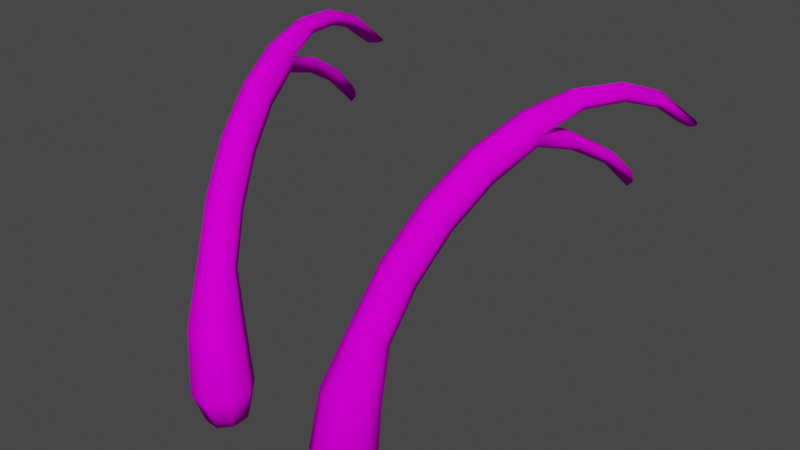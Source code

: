 # Source: abyssalAspect.blend  (saved by Blender 2.92.15; exported with 4.5.12 LTS)
import bpy
from mathutils import Matrix  # noqa: F401  (used for matrix-valued properties, if any)

bpy.ops.wm.read_factory_settings(use_empty=True)
scene = bpy.context.scene
scene.name = 'Scene'

# ---- collections
col_collection = bpy.data.collections.new('Collection'); scene.collection.children.link(col_collection)

# ---- images (referenced by path relative to the original .blend; pixels are not part of the script)
import os
ASSET_DIR = os.environ.get("B2B_ASSET_DIR", "")  # directory of the original .blend (textures are referenced by path, not embedded)
HERE = os.path.dirname(os.path.abspath(__file__))  # packed textures are extracted next to this script under _unpacked/

def load_image(name, relpath, width, height, colorspace="sRGB"):
    """Load a texture the original file referenced (path relative to the .blend, or extracted next to this script)."""
    p = next((c for c in (os.path.join(HERE, relpath), os.path.join(ASSET_DIR, relpath)) if relpath and os.path.exists(c)), "")
    if p:
        img = bpy.data.images.load(p, check_existing=True)
        img.name = name
    else:  # same state as the original file: an image datablock whose file is absent (Cycles renders it pink)
        img = bpy.data.images.new(name, width, height)
        img.source = "FILE"
        img.filepath = "//" + (relpath or name)
    img.colorspace_settings.name = colorspace
    return img
img_teximpdiffuse_png = load_image('texImpDiffuse.png', 'texImpDiffuse.png', 1024, 1024, 'sRGB')

# ---- materials (node trees are filled in below, after node groups)
mat_material = bpy.data.materials.new('Material')
mat_material.alpha_threshold = 0.0
mat_material.use_transparent_shadow = False
mat_material.line_color = (0.0, 0.0, 0.0, 1.0)

# ---- material node trees
mat_material.use_nodes = True; mat_material.node_tree.nodes.clear()
_N = mat_material.node_tree.nodes; _L = mat_material.node_tree.links
n0 = _N.new('ShaderNodeOutputMaterial'); n0.name = 'Material Output'; n0.location = (300, 300)
n1 = _N.new('ShaderNodeBsdfPrincipled'); n1.name = 'Principled BSDF'; n1.location = (10, 300)
n1.distribution = 'GGX'
n1.subsurface_method = 'BURLEY'
n1.inputs[2].default_value = 1.0
n1.inputs[3].default_value = 1.45
n1.inputs[13].default_value = 0.0
n1.inputs[27].default_value = (0.0, 0.0, 0.0, 1.0)
n1.inputs[28].default_value = 1.0
n2 = _N.new('ShaderNodeTexImage'); n2.name = 'Image Texture'; n2.location = (-320, 220)
n2.image = img_teximpdiffuse_png
_L.new(n1.outputs[0], n0.inputs[0])
_L.new(n2.outputs[0], n1.inputs[0])
n0.is_active_output = True

# ---- world
world_world = bpy.data.worlds.new('World'); scene.world = world_world
world_world.use_nodes = True; world_world.node_tree.nodes.clear()
_N = world_world.node_tree.nodes; _L = world_world.node_tree.links
n0 = _N.new('ShaderNodeOutputWorld'); n0.name = 'World Output'; n0.location = (300, 300)
n1 = _N.new('ShaderNodeBackground'); n1.name = 'Background'; n1.location = (10, 300)
n1.inputs[0].default_value = (0.05088, 0.05088, 0.05088, 1.0)
_L.new(n1.outputs[0], n0.inputs[0])
n0.is_active_output = True
world_world.color = (0.05088, 0.05088, 0.05088)
world_world.use_sun_shadow = False
world_world.sun_shadow_jitter_overblur = 0.0

# ---- meshes
me_cylinder_001 = bpy.data.meshes.new('Cylinder.001')
me_cylinder_001.from_pydata([(-1.662, 0.7643, -0.5787), (-1.758, 0.7697, 0.4688), (-1.208, 0.7039, -0.5417), (-1.359, 0.7187, 0.5423), (-0.9291, 0.3394, -0.5264), (-1.121, 0.4007, 0.6538), (-0.9884, -0.1157, -0.5417), (-1.184, 0.002109, 0.738), (-1.351, -0.3948, -0.5787), (-1.512, -0.2437, 0.7456), (-1.805, -0.3345, -0.6157), (-1.911, -0.1926, 0.6722), (-2.084, 0.03004, -0.631), (-2.149, 0.1253, 0.5607), (-2.024, 0.4852, -0.6157), (-2.085, 0.524, 0.4764), (-1.616, 0.8415, 1.629), (-1.883, 0.8696, 1.553), (-1.464, 0.6414, 1.768), (-1.517, 0.3865, 1.889), (-1.744, 0.2262, 1.92), (-2.011, 0.2542, 1.844), (-2.163, 0.4543, 1.705), (-2.11, 0.7092, 1.584), (-1.834, 1.279, 2.6), (-2.083, 1.295, 2.505), (-1.702, 1.115, 2.786), (-1.765, 0.8981, 2.955), (-1.984, 0.7564, 3.007), (-2.233, 0.7725, 2.912), (-2.365, 0.9369, 2.726), (-2.303, 1.153, 2.557), (-2.084, 1.881, 3.426), (-2.314, 1.883, 3.318), (-1.972, 1.758, 3.645), (-2.043, 1.586, 3.848), (-2.257, 1.465, 3.915), (-2.487, 1.467, 3.808), (-2.599, 1.59, 3.588), (-2.527, 1.762, 3.385), (-2.354, 2.619, 4.066), (-2.565, 2.605, 3.952), (-2.261, 2.541, 4.305), (-2.341, 2.416, 4.527), (-2.547, 2.318, 4.604), (-2.759, 2.304, 4.489), (-2.852, 2.382, 4.251), (-2.772, 2.507, 4.028), (-2.631, 3.459, 4.49), (-2.825, 3.43, 4.374), (-2.644, 3.348, 4.961), (-2.843, 3.272, 5.041), (-3.036, 3.242, 4.926), (-3.024, 3.354, 4.454), (-2.938, 4.337, 5.131), (-3.128, 4.282, 5.209), (-3.305, 4.238, 5.098), (-2.866, 4.389, 4.191), (-3.043, 4.345, 4.079), (-3.234, 4.29, 4.157), (-3.21, 5.335, 5.029), (-3.391, 5.3, 5.1), (-3.552, 5.243, 4.998), (-3.091, 5.259, 3.68), (-3.23, 5.208, 3.592), (-3.389, 5.179, 3.653), (-3.447, 6.296, 4.663), (-3.619, 6.277, 4.724), (-3.764, 6.211, 4.634), (-3.24, 5.908, 3.082), (-3.355, 5.897, 2.936), (-3.483, 5.842, 3.06), (-3.673, 7.334, 3.9), (-3.842, 7.395, 3.883), (-3.96, 7.257, 3.875), (-3.111, 3.276, 4.682), (-2.556, 3.425, 4.733), (-2.942, 4.344, 4.901), (-2.89, 4.353, 5.018), (-3.335, 4.234, 4.978), (-3.267, 4.256, 4.871), (-2.84, 4.392, 4.295), (-2.905, 4.37, 4.417), (-3.23, 4.283, 4.387), (-3.275, 4.276, 4.255), (-3.204, 5.304, 4.818), (-3.16, 5.332, 4.926), (-3.575, 5.221, 4.888), (-3.506, 5.223, 4.791), (-3.071, 5.273, 3.766), (-3.126, 5.267, 3.871), (-3.395, 5.195, 3.847), (-3.427, 5.177, 3.734), (-3.434, 6.233, 4.479), (-3.398, 6.275, 4.573), (-3.782, 6.172, 4.538), (-3.714, 6.158, 4.454), (-3.273, 5.857, 3.319), (-3.228, 5.893, 3.198), (-3.506, 5.819, 3.173), (-3.47, 5.805, 3.301), (-3.608, 7.22, 3.905), (-3.622, 7.087, 3.9), (-3.88, 7.018, 3.877), (-3.959, 7.126, 3.874), (-1.578, 0.636, -1.119), (-1.252, 0.5938, -1.109), (-1.05, 0.3354, -1.138), (-1.089, 0.0121, -1.188), (-1.348, -0.1867, -1.231), (-1.674, -0.1446, -1.241), (-1.877, 0.1138, -1.213), (-1.837, 0.4371, -1.162), (1.662, 0.7643, -0.5787), (1.758, 0.7697, 0.4688), (1.208, 0.7039, -0.5417), (1.359, 0.7187, 0.5423), (0.9291, 0.3394, -0.5264), (1.121, 0.4007, 0.6538), (0.9884, -0.1157, -0.5417), (1.184, 0.002109, 0.738), (1.351, -0.3948, -0.5787), (1.512, -0.2437, 0.7456), (1.805, -0.3345, -0.6157), (1.911, -0.1926, 0.6722), (2.084, 0.03004, -0.631), (2.149, 0.1253, 0.5607), (2.024, 0.4852, -0.6157), (2.085, 0.524, 0.4764), (1.616, 0.8415, 1.629), (1.883, 0.8696, 1.553), (1.464, 0.6414, 1.768), (1.517, 0.3865, 1.889), (1.744, 0.2262, 1.92), (2.011, 0.2542, 1.844), (2.163, 0.4543, 1.705), (2.11, 0.7092, 1.584), (1.834, 1.279, 2.6), (2.083, 1.295, 2.505), (1.702, 1.115, 2.786), (1.765, 0.8981, 2.955), (1.984, 0.7564, 3.007), (2.233, 0.7725, 2.912), (2.365, 0.9369, 2.726), (2.303, 1.153, 2.557), (2.084, 1.881, 3.426), (2.314, 1.883, 3.318), (1.972, 1.758, 3.645), (2.043, 1.586, 3.848), (2.257, 1.465, 3.915), (2.487, 1.467, 3.808), (2.599, 1.59, 3.588), (2.527, 1.762, 3.385), (2.354, 2.619, 4.066), (2.565, 2.605, 3.952), (2.261, 2.541, 4.305), (2.341, 2.416, 4.527), (2.547, 2.318, 4.604), (2.759, 2.304, 4.489), (2.852, 2.382, 4.251), (2.772, 2.507, 4.028), (2.631, 3.459, 4.49), (2.825, 3.43, 4.374), (2.644, 3.348, 4.961), (2.843, 3.272, 5.041), (3.036, 3.242, 4.926), (3.024, 3.354, 4.454), (2.938, 4.337, 5.131), (3.128, 4.282, 5.209), (3.305, 4.238, 5.098), (2.866, 4.389, 4.191), (3.043, 4.345, 4.079), (3.234, 4.29, 4.157), (3.21, 5.335, 5.029), (3.391, 5.3, 5.1), (3.552, 5.243, 4.998), (3.091, 5.259, 3.68), (3.23, 5.208, 3.592), (3.389, 5.179, 3.653), (3.447, 6.296, 4.663), (3.619, 6.277, 4.724), (3.764, 6.211, 4.634), (3.24, 5.908, 3.082), (3.355, 5.897, 2.936), (3.483, 5.842, 3.06), (3.673, 7.334, 3.9), (3.842, 7.395, 3.883), (3.96, 7.257, 3.875), (3.111, 3.276, 4.682), (2.556, 3.425, 4.733), (2.942, 4.344, 4.901), (2.89, 4.353, 5.018), (3.335, 4.234, 4.978), (3.267, 4.256, 4.871), (2.84, 4.392, 4.295), (2.905, 4.37, 4.417), (3.23, 4.283, 4.387), (3.275, 4.276, 4.255), (3.204, 5.304, 4.818), (3.16, 5.332, 4.926), (3.575, 5.221, 4.888), (3.506, 5.223, 4.791), (3.071, 5.273, 3.766), (3.126, 5.267, 3.871), (3.395, 5.195, 3.847), (3.427, 5.177, 3.734), (3.434, 6.233, 4.479), (3.398, 6.275, 4.573), (3.782, 6.172, 4.538), (3.714, 6.158, 4.454), (3.273, 5.857, 3.319), (3.228, 5.893, 3.198), (3.506, 5.819, 3.173), (3.47, 5.805, 3.301), (3.608, 7.22, 3.905), (3.622, 7.087, 3.9), (3.88, 7.018, 3.877), (3.959, 7.126, 3.874), (1.578, 0.636, -1.119), (1.252, 0.5938, -1.109), (1.05, 0.3354, -1.138), (1.089, 0.0121, -1.188), (1.348, -0.1867, -1.231), (1.674, -0.1446, -1.241), (1.877, 0.1138, -1.213), (1.837, 0.4371, -1.162)], [], [(0, 1, 3, 2), (2, 3, 5, 4), (4, 5, 7, 6), (6, 7, 9, 8), (8, 9, 11, 10), (10, 11, 13, 12), (11, 9, 20, 21), (12, 13, 15, 14), (14, 15, 1, 0), (10, 12, 111, 110), (21, 20, 28, 29), (1, 15, 23, 17), (3, 1, 17, 16), (7, 5, 18, 19), (13, 11, 21, 22), (9, 7, 19, 20), (15, 13, 22, 23), (5, 3, 16, 18), (31, 30, 38, 39), (19, 18, 26, 27), (16, 17, 25, 24), (17, 23, 31, 25), (22, 21, 29, 30), (20, 19, 27, 28), (18, 16, 24, 26), (23, 22, 30, 31), (39, 38, 46, 47), (29, 28, 36, 37), (27, 26, 34, 35), (24, 25, 33, 32), (25, 31, 39, 33), (30, 29, 37, 38), (28, 27, 35, 36), (26, 24, 32, 34), (76, 75, 80, 77), (37, 36, 44, 45), (35, 34, 42, 43), (32, 33, 41, 40), (33, 39, 47, 41), (38, 37, 45, 46), (36, 35, 43, 44), (34, 32, 40, 42), (83, 84, 75), (78, 76, 77), (45, 44, 51, 52), (40, 41, 49, 48), (41, 47, 53, 49), (42, 40, 48, 76), (44, 43, 50, 51), (49, 53, 59, 58), (81, 57, 63, 89), (54, 50, 76, 78), (51, 50, 54, 55), (52, 51, 55, 56), (75, 76, 82, 83), (59, 84, 92, 65), (42, 76, 50, 43), (54, 78, 86, 60), (48, 49, 58, 57), (89, 63, 69, 98), (55, 54, 60, 61), (79, 56, 62, 87), (56, 55, 61, 62), (77, 80, 88, 85), (63, 64, 70, 69), (60, 86, 94, 66), (57, 58, 64, 63), (58, 59, 65, 64), (83, 82, 90, 91), (67, 66, 72, 73), (61, 60, 66, 67), (87, 62, 68, 95), (62, 61, 67, 68), (85, 88, 96, 93), (72, 101, 102, 103, 104, 74, 73), (64, 65, 71, 70), (91, 90, 97, 100), (65, 92, 99, 71), (66, 94, 101, 72), (95, 68, 74, 104), (68, 67, 73, 74), (93, 96, 103, 102), (69, 70, 71, 99, 100, 97, 98), (46, 45, 52, 75), (53, 75, 84, 59), (48, 57, 81, 76), (46, 75, 53, 47), (88, 80, 79, 87), (86, 78, 77, 85), (81, 89, 90, 82), (92, 84, 83, 91), (96, 88, 87, 95), (94, 86, 85, 93), (97, 90, 89, 98), (99, 92, 91, 100), (95, 104, 103, 96), (101, 94, 93, 102), (82, 76, 81), (56, 79, 75, 52), (75, 79, 80), (105, 106, 107, 108, 109, 110, 111, 112), (6, 8, 109, 108), (12, 14, 112, 111), (2, 4, 107, 106), (8, 10, 110, 109), (14, 0, 105, 112), (0, 2, 106, 105), (4, 6, 108, 107), (113, 115, 116, 114), (115, 117, 118, 116), (117, 119, 120, 118), (119, 121, 122, 120), (121, 123, 124, 122), (123, 125, 126, 124), (124, 134, 133, 122), (125, 127, 128, 126), (127, 113, 114, 128), (123, 223, 224, 125), (134, 142, 141, 133), (114, 130, 136, 128), (116, 129, 130, 114), (120, 132, 131, 118), (126, 135, 134, 124), (122, 133, 132, 120), (128, 136, 135, 126), (118, 131, 129, 116), (144, 152, 151, 143), (132, 140, 139, 131), (129, 137, 138, 130), (130, 138, 144, 136), (135, 143, 142, 134), (133, 141, 140, 132), (131, 139, 137, 129), (136, 144, 143, 135), (152, 160, 159, 151), (142, 150, 149, 141), (140, 148, 147, 139), (137, 145, 146, 138), (138, 146, 152, 144), (143, 151, 150, 142), (141, 149, 148, 140), (139, 147, 145, 137), (189, 190, 193, 188), (150, 158, 157, 149), (148, 156, 155, 147), (145, 153, 154, 146), (146, 154, 160, 152), (151, 159, 158, 150), (149, 157, 156, 148), (147, 155, 153, 145), (196, 188, 197), (191, 190, 189), (158, 165, 164, 157), (153, 161, 162, 154), (154, 162, 166, 160), (155, 189, 161, 153), (157, 164, 163, 156), (162, 171, 172, 166), (194, 202, 176, 170), (167, 191, 189, 163), (164, 168, 167, 163), (165, 169, 168, 164), (188, 196, 195, 189), (172, 178, 205, 197), (155, 156, 163, 189), (167, 173, 199, 191), (161, 170, 171, 162), (202, 211, 182, 176), (168, 174, 173, 167), (192, 200, 175, 169), (169, 175, 174, 168), (190, 198, 201, 193), (176, 182, 183, 177), (173, 179, 207, 199), (170, 176, 177, 171), (171, 177, 178, 172), (196, 204, 203, 195), (180, 186, 185, 179), (174, 180, 179, 173), (200, 208, 181, 175), (175, 181, 180, 174), (198, 206, 209, 201), (185, 186, 187, 217, 216, 215, 214), (177, 183, 184, 178), (204, 213, 210, 203), (178, 184, 212, 205), (179, 185, 214, 207), (208, 217, 187, 181), (181, 187, 186, 180), (206, 215, 216, 209), (182, 211, 210, 213, 212, 184, 183), (159, 188, 165, 158), (166, 172, 197, 188), (161, 189, 194, 170), (159, 160, 166, 188), (201, 200, 192, 193), (199, 198, 190, 191), (194, 195, 203, 202), (205, 204, 196, 197), (209, 208, 200, 201), (207, 206, 198, 199), (210, 211, 202, 203), (212, 213, 204, 205), (208, 209, 216, 217), (214, 215, 206, 207), (195, 194, 189), (169, 165, 188, 192), (188, 193, 192), (218, 225, 224, 223, 222, 221, 220, 219), (119, 221, 222, 121), (125, 224, 225, 127), (115, 219, 220, 117), (121, 222, 223, 123), (127, 225, 218, 113), (113, 218, 219, 115), (117, 220, 221, 119)])
me_cylinder_001.polygons.foreach_set('use_smooth', [True] * 216)
_uv = me_cylinder_001.uv_layers.new(name='UVMap')
_uv.uv.foreach_set('vector', [0.3982, 0.08701, 0.3687, 0.1517, 0.3419, 0.141, 0.3717, 0.07515, 0.3717, 0.07515, 0.3419, 0.141, 0.3145, 0.1327, 0.3466, 0.0612, 0.3466, 0.0612, 0.3145, 0.1327, 0.2868, 0.126, 0.3208, 0.04414, 0.7162, 0.8555, 0.6874, 0.7669, 0.7159, 0.7591, 0.7445, 0.8422, 0.7445, 0.8422, 0.7159, 0.7591, 0.7431, 0.7523, 0.7716, 0.8306, 0.7716, 0.8306, 0.7431, 0.7523, 0.7706, 0.745, 0.7989, 0.8201, 0.7431, 0.7523, 0.7159, 0.7591, 0.6986, 0.6686, 0.7195, 0.6655, 0.7989, 0.8201, 0.7706, 0.745, 0.7992, 0.7357, 0.8294, 0.8102, 0.4279, 0.09694, 0.394, 0.1651, 0.3687, 0.1517, 0.3982, 0.08701, 0.7716, 0.8306, 0.7989, 0.8201, 0.8123, 0.8627, 0.7892, 0.8728, 0.7195, 0.6655, 0.6986, 0.6686, 0.6836, 0.5788, 0.7033, 0.5777, 0.3687, 0.1517, 0.394, 0.1651, 0.3536, 0.2352, 0.3345, 0.2266, 0.3419, 0.141, 0.3687, 0.1517, 0.3345, 0.2266, 0.3138, 0.2206, 0.2868, 0.126, 0.3145, 0.1327, 0.292, 0.2172, 0.2709, 0.215, 0.7706, 0.745, 0.7431, 0.7523, 0.7195, 0.6655, 0.741, 0.6627, 0.7159, 0.7591, 0.6874, 0.7669, 0.678, 0.6729, 0.6986, 0.6686, 0.7992, 0.7357, 0.7706, 0.745, 0.741, 0.6627, 0.7625, 0.6589, 0.3145, 0.1327, 0.3419, 0.141, 0.3138, 0.2206, 0.292, 0.2172, 0.7448, 0.5783, 0.7239, 0.5781, 0.716, 0.4965, 0.7365, 0.499, 0.2709, 0.215, 0.292, 0.2172, 0.271, 0.3019, 0.2501, 0.3012, 0.3138, 0.2206, 0.3345, 0.2266, 0.312, 0.3058, 0.2922, 0.3028, 0.3345, 0.2266, 0.3536, 0.2352, 0.3311, 0.3116, 0.312, 0.3058, 0.741, 0.6627, 0.7195, 0.6655, 0.7033, 0.5777, 0.7239, 0.5781, 0.6986, 0.6686, 0.678, 0.6729, 0.6641, 0.5825, 0.6836, 0.5788, 0.292, 0.2172, 0.3138, 0.2206, 0.2922, 0.3028, 0.271, 0.3019, 0.7625, 0.6589, 0.741, 0.6627, 0.7239, 0.5781, 0.7448, 0.5783, 0.7365, 0.499, 0.716, 0.4965, 0.7167, 0.4172, 0.7366, 0.4213, 0.7033, 0.5777, 0.6836, 0.5788, 0.6771, 0.4931, 0.6959, 0.494, 0.2501, 0.3012, 0.271, 0.3019, 0.258, 0.3847, 0.2374, 0.3861, 0.2922, 0.3028, 0.312, 0.3058, 0.2984, 0.3843, 0.279, 0.3834, 0.312, 0.3058, 0.3311, 0.3116, 0.3172, 0.388, 0.2984, 0.3843, 0.7239, 0.5781, 0.7033, 0.5777, 0.6959, 0.494, 0.716, 0.4965, 0.6836, 0.5788, 0.6641, 0.5825, 0.6581, 0.4949, 0.6771, 0.4931, 0.271, 0.3019, 0.2922, 0.3028, 0.279, 0.3834, 0.258, 0.3847, 0.2601, 0.5431, 0.2998, 0.5336, 0.31, 0.6072, 0.2858, 0.6159, 0.6959, 0.494, 0.6771, 0.4931, 0.6794, 0.4105, 0.6972, 0.4131, 0.2374, 0.3861, 0.258, 0.3847, 0.2539, 0.4659, 0.2341, 0.469, 0.279, 0.3834, 0.2984, 0.3843, 0.2931, 0.462, 0.2744, 0.463, 0.2984, 0.3843, 0.3172, 0.388, 0.3114, 0.4637, 0.2931, 0.462, 0.716, 0.4965, 0.6959, 0.494, 0.6972, 0.4131, 0.7167, 0.4172, 0.6771, 0.4931, 0.6581, 0.4949, 0.661, 0.4101, 0.6794, 0.4105, 0.258, 0.3847, 0.279, 0.3834, 0.2744, 0.463, 0.2539, 0.4659, 0.8923, 0.09185, 0.8834, 0.09691, 0.8735, 0.01697, 0.2765, 0.6195, 0.2601, 0.5431, 0.2858, 0.6159, 0.6972, 0.4131, 0.6794, 0.4105, 0.6904, 0.3306, 0.7075, 0.3344, 0.2744, 0.463, 0.2931, 0.462, 0.2951, 0.5355, 0.2785, 0.5379, 0.2931, 0.462, 0.3114, 0.4637, 0.312, 0.5369, 0.2951, 0.5355, 0.2539, 0.4659, 0.2744, 0.463, 0.2785, 0.5379, 0.2601, 0.5431, 0.6794, 0.4105, 0.661, 0.4101, 0.6729, 0.3281, 0.6904, 0.3306, 0.9726, 0.5314, 0.9886, 0.5289, 0.983, 0.6004, 0.9675, 0.6029, 0.9449, 0.5962, 0.9521, 0.5996, 0.9563, 0.6775, 0.9502, 0.6748, 0.2678, 0.6233, 0.2418, 0.5486, 0.2601, 0.5431, 0.2765, 0.6195, 0.6904, 0.3306, 0.6729, 0.3281, 0.6915, 0.2474, 0.7081, 0.2521, 0.7075, 0.3344, 0.6904, 0.3306, 0.7081, 0.2521, 0.7241, 0.2566, 0.8735, 0.01697, 0.9173, 0.01139, 0.9173, 0.09032, 0.8923, 0.09185, 0.8769, 0.1012, 0.8834, 0.09691, 0.8881, 0.1724, 0.8825, 0.1756, 0.2539, 0.4659, 0.2601, 0.5431, 0.2418, 0.5486, 0.2341, 0.469, 0.2678, 0.6233, 0.2765, 0.6195, 0.3112, 0.6913, 0.3033, 0.6953, 0.9573, 0.5267, 0.9726, 0.5314, 0.9675, 0.6029, 0.9521, 0.5996, 0.9502, 0.6748, 0.9563, 0.6775, 0.967, 0.7438, 0.9605, 0.7382, 0.7081, 0.2521, 0.6915, 0.2474, 0.7203, 0.17, 0.7343, 0.1765, 0.7334, 0.2592, 0.7241, 0.2566, 0.7487, 0.1818, 0.757, 0.1844, 0.7241, 0.2566, 0.7081, 0.2521, 0.7343, 0.1765, 0.7487, 0.1818, 0.2858, 0.6159, 0.31, 0.6072, 0.3404, 0.6756, 0.3194, 0.6873, 0.9563, 0.6775, 0.9692, 0.679, 0.9788, 0.7499, 0.967, 0.7438, 0.3033, 0.6953, 0.3112, 0.6913, 0.3567, 0.7582, 0.3498, 0.7624, 0.9521, 0.5996, 0.9675, 0.6029, 0.9692, 0.679, 0.9563, 0.6775, 0.9675, 0.6029, 0.983, 0.6004, 0.9815, 0.6756, 0.9692, 0.679, 0.8923, 0.09185, 0.9173, 0.09032, 0.916, 0.1696, 0.8957, 0.1685, 0.7688, 0.1046, 0.7572, 0.09707, 0.8121, 0.01139, 0.8266, 0.01237, 0.7343, 0.1765, 0.7203, 0.17, 0.7572, 0.09707, 0.7688, 0.1046, 0.757, 0.1844, 0.7487, 0.1818, 0.7814, 0.1104, 0.7888, 0.1131, 0.7487, 0.1818, 0.7343, 0.1765, 0.7688, 0.1046, 0.7814, 0.1104, 0.3194, 0.6873, 0.3404, 0.6756, 0.3818, 0.7401, 0.3638, 0.7539, 0.2416, 0.8599, 0.251, 0.8574, 0.2601, 0.861, 0.2601, 0.8807, 0.251, 0.8842, 0.2416, 0.8818, 0.2341, 0.8708, 0.9692, 0.679, 0.9815, 0.6756, 0.9886, 0.7408, 0.9788, 0.7499, 0.8957, 0.1685, 0.916, 0.1696, 0.9064, 0.23, 0.8913, 0.2283, 0.8825, 0.1756, 0.8881, 0.1724, 0.8841, 0.2351, 0.8781, 0.2413, 0.3498, 0.7624, 0.3567, 0.7582, 0.419, 0.8246, 0.4203, 0.8347, 0.7888, 0.1131, 0.7814, 0.1104, 0.8338, 0.025, 0.8348, 0.03529, 0.7814, 0.1104, 0.7688, 0.1046, 0.8266, 0.01237, 0.8338, 0.025, 0.3638, 0.7539, 0.3818, 0.7401, 0.4339, 0.8008, 0.4186, 0.8143, 0.293, 0.8773, 0.2829, 0.868, 0.293, 0.8587, 0.3015, 0.8574, 0.3109, 0.8605, 0.3109, 0.8755, 0.3015, 0.8786, 0.7167, 0.4172, 0.6972, 0.4131, 0.7075, 0.3344, 0.7266, 0.3392, 0.8594, 0.02967, 0.8735, 0.01697, 0.8834, 0.09691, 0.8769, 0.1012, 0.9573, 0.5267, 0.9521, 0.5996, 0.9449, 0.5962, 0.9417, 0.5168, 0.7167, 0.4172, 0.7266, 0.3392, 0.7455, 0.3456, 0.7366, 0.4213, 0.7657, 0.187, 0.743, 0.2615, 0.7334, 0.2592, 0.757, 0.1844, 0.3112, 0.6913, 0.2765, 0.6195, 0.2858, 0.6159, 0.3194, 0.6873, 0.9449, 0.5962, 0.9502, 0.6748, 0.9419, 0.6716, 0.9354, 0.5924, 0.8881, 0.1724, 0.8834, 0.09691, 0.8923, 0.09185, 0.8957, 0.1685, 0.7966, 0.1159, 0.7657, 0.187, 0.757, 0.1844, 0.7888, 0.1131, 0.3567, 0.7582, 0.3112, 0.6913, 0.3194, 0.6873, 0.3638, 0.7539, 0.9526, 0.7321, 0.9419, 0.6716, 0.9502, 0.6748, 0.9605, 0.7382, 0.8841, 0.2351, 0.8881, 0.1724, 0.8957, 0.1685, 0.8913, 0.2283, 0.7888, 0.1131, 0.8348, 0.03529, 0.8366, 0.04544, 0.7966, 0.1159, 0.419, 0.8246, 0.3567, 0.7582, 0.3638, 0.7539, 0.4186, 0.8143, 0.9354, 0.5924, 0.9417, 0.5168, 0.9449, 0.5962, 0.7241, 0.2566, 0.7334, 0.2592, 0.7266, 0.3392, 0.7075, 0.3344, 0.7266, 0.3392, 0.7334, 0.2592, 0.743, 0.2615, 0.05269, 0.8574, 0.0698, 0.8746, 0.0698, 0.8988, 0.05269, 0.916, 0.0285, 0.916, 0.01139, 0.8989, 0.01139, 0.8747, 0.0285, 0.8575, 0.7162, 0.8555, 0.7445, 0.8422, 0.7668, 0.8838, 0.7452, 0.8962, 0.7989, 0.8201, 0.8294, 0.8102, 0.8366, 0.8547, 0.8123, 0.8627, 0.3717, 0.07515, 0.3466, 0.0612, 0.3703, 0.02735, 0.3895, 0.04076, 0.7445, 0.8422, 0.7716, 0.8306, 0.7892, 0.8728, 0.7668, 0.8838, 0.4279, 0.09694, 0.3982, 0.08701, 0.411, 0.05058, 0.4339, 0.05586, 0.3982, 0.08701, 0.3717, 0.07515, 0.3895, 0.04076, 0.411, 0.05058, 0.3466, 0.0612, 0.3208, 0.04414, 0.3538, 0.01139, 0.3703, 0.02735, 0.1755, 0.759, 0.1491, 0.7709, 0.1193, 0.7051, 0.1461, 0.6944, 0.1491, 0.7709, 0.124, 0.7849, 0.0918, 0.7133, 0.1193, 0.7051, 0.124, 0.7849, 0.09814, 0.8019, 0.06415, 0.7201, 0.0918, 0.7133, 0.5149, 0.05209, 0.5432, 0.06539, 0.5146, 0.1484, 0.486, 0.1406, 0.5432, 0.06539, 0.5703, 0.07699, 0.5418, 0.1553, 0.5146, 0.1484, 0.5703, 0.07699, 0.5976, 0.08747, 0.5692, 0.1625, 0.5418, 0.1553, 0.5418, 0.1553, 0.5182, 0.2421, 0.4973, 0.239, 0.5146, 0.1484, 0.5976, 0.08747, 0.628, 0.09736, 0.5979, 0.1718, 0.5692, 0.1625, 0.2053, 0.7491, 0.1755, 0.759, 0.1461, 0.6944, 0.1713, 0.681, 0.5703, 0.07699, 0.5878, 0.03471, 0.6109, 0.0449, 0.5976, 0.08747, 0.5182, 0.2421, 0.5019, 0.3298, 0.4823, 0.3288, 0.4973, 0.239, 0.1461, 0.6944, 0.1119, 0.6195, 0.1309, 0.6108, 0.1713, 0.681, 0.1193, 0.7051, 0.09116, 0.6254, 0.1119, 0.6195, 0.1461, 0.6944, 0.06415, 0.7201, 0.04821, 0.6311, 0.06938, 0.6288, 0.0918, 0.7133, 0.5692, 0.1625, 0.5397, 0.2448, 0.5182, 0.2421, 0.5418, 0.1553, 0.5146, 0.1484, 0.4973, 0.239, 0.4767, 0.2347, 0.486, 0.1406, 0.5979, 0.1718, 0.5611, 0.2486, 0.5397, 0.2448, 0.5692, 0.1625, 0.0918, 0.7133, 0.06938, 0.6288, 0.09116, 0.6254, 0.1193, 0.7051, 0.5435, 0.3292, 0.5352, 0.4085, 0.5147, 0.411, 0.5225, 0.3294, 0.04821, 0.6311, 0.02745, 0.5448, 0.04835, 0.5441, 0.06938, 0.6288, 0.09116, 0.6254, 0.06949, 0.5432, 0.08938, 0.5402, 0.1119, 0.6195, 0.1119, 0.6195, 0.08938, 0.5402, 0.1084, 0.5344, 0.1309, 0.6108, 0.5397, 0.2448, 0.5225, 0.3294, 0.5019, 0.3298, 0.5182, 0.2421, 0.4973, 0.239, 0.4823, 0.3288, 0.4627, 0.3251, 0.4767, 0.2347, 0.06938, 0.6288, 0.04835, 0.5441, 0.06949, 0.5432, 0.09116, 0.6254, 0.5611, 0.2486, 0.5435, 0.3292, 0.5225, 0.3294, 0.5397, 0.2448, 0.5352, 0.4085, 0.5352, 0.4863, 0.5154, 0.4904, 0.5147, 0.411, 0.5019, 0.3298, 0.4945, 0.4135, 0.4757, 0.4144, 0.4823, 0.3288, 0.02745, 0.5448, 0.01478, 0.46, 0.03538, 0.4614, 0.04835, 0.5441, 0.06949, 0.5432, 0.05636, 0.4626, 0.07578, 0.4618, 0.08938, 0.5402, 0.08938, 0.5402, 0.07578, 0.4618, 0.09453, 0.4581, 0.1084, 0.5344, 0.5225, 0.3294, 0.5147, 0.411, 0.4945, 0.4135, 0.5019, 0.3298, 0.4823, 0.3288, 0.4757, 0.4144, 0.4567, 0.4126, 0.4627, 0.3251, 0.04835, 0.5441, 0.03538, 0.4614, 0.05636, 0.4626, 0.06949, 0.5432, 0.03743, 0.303, 0.06316, 0.2302, 0.08734, 0.2389, 0.07713, 0.3125, 0.4945, 0.4135, 0.4959, 0.4945, 0.478, 0.4971, 0.4757, 0.4144, 0.01478, 0.46, 0.01139, 0.377, 0.03127, 0.3802, 0.03538, 0.4614, 0.05636, 0.4626, 0.05169, 0.3831, 0.07041, 0.384, 0.07578, 0.4618, 0.07578, 0.4618, 0.07041, 0.384, 0.08878, 0.3824, 0.09453, 0.4581, 0.5147, 0.411, 0.5154, 0.4904, 0.4959, 0.4945, 0.4945, 0.4135, 0.4757, 0.4144, 0.478, 0.4971, 0.4597, 0.4975, 0.4567, 0.4126, 0.03538, 0.4614, 0.03127, 0.3802, 0.05169, 0.3831, 0.05636, 0.4626, 0.8923, 0.4136, 0.8735, 0.4884, 0.8834, 0.4085, 0.05389, 0.2265, 0.06316, 0.2302, 0.03743, 0.303, 0.4959, 0.4945, 0.5061, 0.5732, 0.4891, 0.5769, 0.478, 0.4971, 0.05169, 0.3831, 0.05587, 0.3082, 0.07246, 0.3105, 0.07041, 0.384, 0.07041, 0.384, 0.07246, 0.3105, 0.08938, 0.3092, 0.08878, 0.3824, 0.03127, 0.3802, 0.03743, 0.303, 0.05587, 0.3082, 0.05169, 0.3831, 0.478, 0.4971, 0.4891, 0.5769, 0.4715, 0.5795, 0.4597, 0.4975, 0.8966, 0.7353, 0.8916, 0.6638, 0.907, 0.6663, 0.9126, 0.7378, 0.8689, 0.6705, 0.8742, 0.5919, 0.8803, 0.5892, 0.8761, 0.6671, 0.04515, 0.2228, 0.05389, 0.2265, 0.03743, 0.303, 0.01909, 0.2975, 0.4891, 0.5769, 0.5067, 0.6554, 0.4902, 0.6602, 0.4715, 0.5795, 0.5061, 0.5732, 0.5227, 0.6509, 0.5067, 0.6554, 0.4891, 0.5769, 0.8735, 0.4884, 0.8923, 0.4136, 0.9173, 0.4151, 0.9173, 0.494, 0.8769, 0.4042, 0.8825, 0.3298, 0.8881, 0.333, 0.8834, 0.4085, 0.03127, 0.3802, 0.01139, 0.377, 0.01909, 0.2975, 0.03743, 0.303, 0.04515, 0.2228, 0.08068, 0.1508, 0.08858, 0.1547, 0.05389, 0.2265, 0.8813, 0.7401, 0.8761, 0.6671, 0.8916, 0.6638, 0.8966, 0.7353, 0.8742, 0.5919, 0.8845, 0.5285, 0.891, 0.5229, 0.8803, 0.5892, 0.5067, 0.6554, 0.533, 0.731, 0.5189, 0.7375, 0.4902, 0.6602, 0.532, 0.6484, 0.5556, 0.7232, 0.5473, 0.7258, 0.5227, 0.6509, 0.5227, 0.6509, 0.5473, 0.7258, 0.533, 0.731, 0.5067, 0.6554, 0.06316, 0.2302, 0.09677, 0.1588, 0.1177, 0.1705, 0.08734, 0.2389, 0.8803, 0.5892, 0.891, 0.5229, 0.9028, 0.5168, 0.8933, 0.5877, 0.08068, 0.1508, 0.1271, 0.0837, 0.134, 0.08787, 0.08858, 0.1547, 0.8761, 0.6671, 0.8803, 0.5892, 0.8933, 0.5877, 0.8916, 0.6638, 0.8916, 0.6638, 0.8933, 0.5877, 0.9055, 0.5911, 0.907, 0.6663, 0.8923, 0.4136, 0.8957, 0.3369, 0.916, 0.3358, 0.9173, 0.4151, 0.5675, 0.8029, 0.6253, 0.8952, 0.6108, 0.8962, 0.5558, 0.8105, 0.533, 0.731, 0.5675, 0.8029, 0.5558, 0.8105, 0.5189, 0.7375, 0.5556, 0.7232, 0.5874, 0.7944, 0.5801, 0.7971, 0.5473, 0.7258, 0.5473, 0.7258, 0.5801, 0.7971, 0.5675, 0.8029, 0.533, 0.731, 0.09677, 0.1588, 0.1412, 0.09218, 0.1591, 0.106, 0.1177, 0.1705, 0.1813, 0.8818, 0.1738, 0.8708, 0.1813, 0.8599, 0.1907, 0.8574, 0.1999, 0.861, 0.1999, 0.8807, 0.1907, 0.8842, 0.8933, 0.5877, 0.9028, 0.5168, 0.9126, 0.5259, 0.9055, 0.5911, 0.8957, 0.3369, 0.8913, 0.2771, 0.9064, 0.2754, 0.916, 0.3358, 0.8825, 0.3298, 0.8781, 0.2641, 0.8841, 0.2703, 0.8881, 0.333, 0.1271, 0.0837, 0.1976, 0.01139, 0.1964, 0.02146, 0.134, 0.08787, 0.5874, 0.7944, 0.6335, 0.8723, 0.6325, 0.8825, 0.5801, 0.7971, 0.5801, 0.7971, 0.6325, 0.8825, 0.6253, 0.8952, 0.5675, 0.8029, 0.1412, 0.09218, 0.1959, 0.03176, 0.2113, 0.04526, 0.1591, 0.106, 0.3437, 0.8587, 0.3523, 0.8574, 0.3616, 0.8605, 0.3616, 0.8755, 0.3523, 0.8786, 0.3437, 0.8773, 0.3337, 0.868, 0.5154, 0.4904, 0.5253, 0.5683, 0.5061, 0.5732, 0.4959, 0.4945, 0.8594, 0.4757, 0.8769, 0.4042, 0.8834, 0.4085, 0.8735, 0.4884, 0.8813, 0.7401, 0.8657, 0.7499, 0.8689, 0.6705, 0.8761, 0.6671, 0.5154, 0.4904, 0.5352, 0.4863, 0.5441, 0.5619, 0.5253, 0.5683, 0.5643, 0.7206, 0.5556, 0.7232, 0.532, 0.6484, 0.5417, 0.6461, 0.08858, 0.1547, 0.09677, 0.1588, 0.06316, 0.2302, 0.05389, 0.2265, 0.8689, 0.6705, 0.8594, 0.6743, 0.8659, 0.5951, 0.8742, 0.5919, 0.8881, 0.333, 0.8957, 0.3369, 0.8923, 0.4136, 0.8834, 0.4085, 0.5952, 0.7917, 0.5874, 0.7944, 0.5556, 0.7232, 0.5643, 0.7206, 0.134, 0.08787, 0.1412, 0.09218, 0.09677, 0.1588, 0.08858, 0.1547, 0.8766, 0.5346, 0.8845, 0.5285, 0.8742, 0.5919, 0.8659, 0.5951, 0.8841, 0.2703, 0.8913, 0.2771, 0.8957, 0.3369, 0.8881, 0.333, 0.5874, 0.7944, 0.5952, 0.7917, 0.6353, 0.8621, 0.6335, 0.8723, 0.1964, 0.02146, 0.1959, 0.03176, 0.1412, 0.09218, 0.134, 0.08787, 0.8594, 0.6743, 0.8689, 0.6705, 0.8657, 0.7499, 0.5227, 0.6509, 0.5061, 0.5732, 0.5253, 0.5683, 0.532, 0.6484, 0.5253, 0.5683, 0.5417, 0.6461, 0.532, 0.6484, 0.1339, 0.916, 0.1097, 0.916, 0.09258, 0.8988, 0.09258, 0.8746, 0.1097, 0.8574, 0.1339, 0.8575, 0.151, 0.8747, 0.151, 0.8989, 0.5149, 0.05209, 0.5439, 0.01139, 0.5654, 0.02377, 0.5432, 0.06539, 0.5976, 0.08747, 0.6109, 0.0449, 0.6353, 0.05282, 0.628, 0.09736, 0.1491, 0.7709, 0.1669, 0.8053, 0.1477, 0.8187, 0.124, 0.7849, 0.5432, 0.06539, 0.5654, 0.02377, 0.5878, 0.03471, 0.5703, 0.07699, 0.2053, 0.7491, 0.2113, 0.7902, 0.1883, 0.7955, 0.1755, 0.759, 0.1755, 0.759, 0.1883, 0.7955, 0.1669, 0.8053, 0.1491, 0.7709, 0.124, 0.7849, 0.1477, 0.8187, 0.1311, 0.8347, 0.09814, 0.8019])
me_cylinder_001.materials.append(mat_material)
me_cylinder_001.use_remesh_fix_poles = True
me_cylinder_001.use_remesh_preserve_attributes = False
me_cylinder_001.use_mirror_vertex_groups = False
me_cylinder_001.update()
arm_armature = bpy.data.armatures.new('Armature')  # bones are not reproduced

# ---- objects
ob_cylinder = bpy.data.objects.new('Cylinder', me_cylinder_001)
ob_armature = bpy.data.objects.new('Armature', arm_armature)

# ---- transforms, parenting, visibility, modifiers, constraints
ob_cylinder.parent = ob_armature
ob_cylinder.location = (0.0, 0.0, 0.5)
ob_cylinder.lineart.crease_threshold = 0.0
_vg = ob_cylinder.vertex_groups.new(name='Antenna')
for _i, _w in zip([105, 106, 107, 108, 109, 110, 111, 112, 218, 219, 220, 221, 222, 223, 224, 225], [0.9887, 1.0, 1.0, 1.0, 0.9999, 1.0, 0.9999, 0.9904, 0.9992, 0.986, 0.9847, 0.9903, 0.9998, 0.9961, 0.9999, 0.9967]): _vg.add([_i], _w, 'REPLACE')
_vg = ob_cylinder.vertex_groups.new(name='Antenna.003')
for _i, _w in zip([113, 114, 115, 116, 117, 118, 119, 120, 121, 122, 123, 124, 125, 126, 127, 128, 129, 130, 131, 135, 136, 218, 219, 220, 221, 222, 223, 224, 225], [0.9911, 0.9554, 0.9915, 0.956, 0.9925, 0.9591, 0.9934, 0.9624, 0.9938, 0.9639, 0.9935, 0.963, 0.9926, 0.9609, 0.9916, 0.9579, 0.02365, 0.03868, 0.00134, 0.005935, 0.0296, 0.0001514, 0.004309, 1.301e-06, 0.01108, 0.0002685, 1.088e-05, 0.0001483, 0.006323]): _vg.add([_i], _w, 'REPLACE')
_vg = ob_cylinder.vertex_groups.new(name='Antenna.005')
for _i, _w in zip([114, 116, 118, 120, 122, 124, 126, 128, 129, 130, 131, 132, 133, 134, 135, 136, 137, 138, 139, 140, 141, 142, 143, 144, 145, 146, 152], [0.03904, 0.03788, 0.03182, 0.02524, 0.02226, 0.02396, 0.02817, 0.0342, 0.9626, 0.955, 0.9738, 0.9818, 0.9848, 0.9813, 0.9715, 0.9595, 0.9762, 0.9749, 0.9767, 0.9762, 0.9762, 0.977, 0.9762, 0.9746, 0.005621, 0.01097, 0.002988]): _vg.add([_i], _w, 'REPLACE')
_vg = ob_cylinder.vertex_groups.new(name='Antenna.007')
for _i, _w in zip([145, 146, 147, 148, 149, 150, 151, 152, 153, 154, 160], [0.9513, 0.9498, 0.9515, 0.9509, 0.9534, 0.956, 0.9573, 0.9536, 0.005142, 0.01048, 0.0001289]): _vg.add([_i], _w, 'REPLACE')
_vg = ob_cylinder.vertex_groups.new(name='Antenna.009')
for _i, _w in zip([148, 149, 150, 153, 154, 155, 156, 157, 158, 159, 160, 163, 164, 165], [0.007203, 0.008845, 0.001725, 0.9493, 0.9474, 0.9511, 0.9507, 0.9537, 0.9574, 0.9601, 0.9544, 0.02907, 0.005628, 0.02637]): _vg.add([_i], _w, 'REPLACE')
_vg = ob_cylinder.vertex_groups.new(name='Antenna.011')
for _i, _w in zip([157, 161, 162, 163, 164, 165, 166, 167, 168, 169, 188, 189, 190, 191, 192, 193], [0.001112, 0.1465, 0.023, 0.8768, 0.9293, 0.8885, 0.1298, 0.9852, 0.9867, 0.9879, 0.873, 0.8478, 0.9831, 0.9816, 0.9874, 0.9888]): _vg.add([_i], _w, 'REPLACE')
_vg = ob_cylinder.vertex_groups.new(name='Antenna.013')
for _i, _w in zip([173, 174, 175, 198, 199, 200, 201], [0.9813, 0.9819, 0.9801, 0.9805, 0.9793, 0.9781, 0.9777]): _vg.add([_i], _w, 'REPLACE')
_vg = ob_cylinder.vertex_groups.new(name='Antenna.015')
for _i, _w in zip([179, 180, 181, 185, 186, 187, 206, 207, 208, 209, 214, 215, 216, 217], [0.9922, 0.9905, 0.9899, 0.9995, 0.9999, 0.9995, 0.9944, 0.9927, 0.9897, 0.9904, 0.9991, 0.9988, 0.9985, 0.9989]): _vg.add([_i], _w, 'REPLACE')
_vg = ob_cylinder.vertex_groups.new(name='Antenna.017')
for _i, _w in zip([161, 162, 163, 164, 165, 166, 170, 171, 172, 188, 189, 194, 195, 196, 197], [0.8337, 0.9369, 0.08331, 0.03496, 0.07303, 0.8522, 0.3176, 0.08173, 0.2751, 0.1146, 0.1368, 0.7282, 0.9108, 0.9217, 0.7298]): _vg.add([_i], _w, 'REPLACE')
_vg = ob_cylinder.vertex_groups.new(name='Antenna.019')
for _i, _w in zip([170, 171, 172, 176, 177, 178, 182, 183, 184, 194, 195, 196, 197, 202, 203, 204, 205, 210, 211, 212, 213], [0.6839, 0.9193, 0.7273, 1.005, 1.002, 1.003, 1.003, 1.003, 1.003, 0.2762, 0.07779, 0.06861, 0.2758, 0.9954, 0.9873, 0.989, 1.004, 1.001, 1.002, 1.003, 1.001]): _vg.add([_i], _w, 'REPLACE')
_vg = ob_cylinder.vertex_groups.new(name='Antenna.004')
for _i, _w in zip([0, 1, 2, 3, 4, 5, 6, 7, 8, 9, 10, 11, 12, 13, 14, 15, 16, 17, 18, 22, 23, 105, 106, 107, 108, 109, 110, 111, 112], [0.9911, 0.9554, 0.9915, 0.956, 0.9925, 0.9591, 0.9934, 0.9624, 0.9938, 0.9639, 0.9935, 0.963, 0.9926, 0.9609, 0.9916, 0.9579, 0.02365, 0.03868, 0.00134, 0.005935, 0.0296, 0.002496, 0.002576, 0.003433, 0.01736, 0.002981, 0.01766, 0.00884, 0.02903]): _vg.add([_i], _w, 'REPLACE')
_vg = ob_cylinder.vertex_groups.new(name='Antenna.006')
for _i, _w in zip([1, 3, 5, 7, 9, 11, 13, 15, 16, 17, 18, 19, 20, 21, 22, 23, 24, 25, 26, 27, 28, 29, 30, 31, 32, 33, 39], [0.03904, 0.03789, 0.03182, 0.02524, 0.02226, 0.02396, 0.02817, 0.0342, 0.9626, 0.955, 0.9738, 0.9818, 0.9848, 0.9813, 0.9715, 0.9595, 0.9762, 0.9749, 0.9767, 0.9762, 0.9762, 0.977, 0.9762, 0.9746, 0.005621, 0.01097, 0.002988]): _vg.add([_i], _w, 'REPLACE')
_vg = ob_cylinder.vertex_groups.new(name='Antenna.008')
for _i, _w in zip([32, 33, 34, 35, 36, 37, 38, 39, 40, 41, 47], [0.9513, 0.9498, 0.9515, 0.9509, 0.9534, 0.956, 0.9573, 0.9536, 0.005142, 0.01048, 0.0001289]): _vg.add([_i], _w, 'REPLACE')
_vg = ob_cylinder.vertex_groups.new(name='Antenna.010')
for _i, _w in zip([35, 36, 37, 40, 41, 42, 43, 44, 45, 46, 47, 50, 51, 52], [0.007203, 0.008845, 0.001725, 0.9493, 0.9474, 0.9511, 0.9507, 0.9537, 0.9574, 0.9601, 0.9544, 0.02907, 0.005628, 0.02637]): _vg.add([_i], _w, 'REPLACE')
_vg = ob_cylinder.vertex_groups.new(name='Antenna.012')
for _i, _w in zip([44, 48, 49, 50, 51, 52, 53, 54, 55, 56, 75, 76, 77, 78, 79, 80], [0.001112, 0.1465, 0.023, 0.8768, 0.9293, 0.8885, 0.1298, 0.9852, 0.9867, 0.9879, 0.873, 0.8478, 0.9831, 0.9816, 0.9874, 0.9888]): _vg.add([_i], _w, 'REPLACE')
_vg = ob_cylinder.vertex_groups.new(name='Antenna.014')
for _i, _w in zip([60, 61, 62, 85, 86, 87, 88], [0.9813, 0.9819, 0.9801, 0.9805, 0.9793, 0.9781, 0.9777]): _vg.add([_i], _w, 'REPLACE')
_vg = ob_cylinder.vertex_groups.new(name='Antenna.016')
for _i, _w in zip([66, 67, 68, 72, 73, 74, 93, 94, 95, 96, 101, 102, 103, 104], [0.9922, 0.9905, 0.9899, 0.9995, 0.9999, 0.9995, 0.9944, 0.9927, 0.9897, 0.9904, 0.9991, 0.9988, 0.9985, 0.999]): _vg.add([_i], _w, 'REPLACE')
_vg = ob_cylinder.vertex_groups.new(name='Antenna.018')
for _i, _w in zip([48, 49, 50, 51, 52, 53, 57, 58, 59, 75, 76, 81, 82, 83, 84], [0.8337, 0.9369, 0.08331, 0.03496, 0.07303, 0.8522, 0.3176, 0.08173, 0.2751, 0.1146, 0.1368, 0.7282, 0.9108, 0.9217, 0.7298]): _vg.add([_i], _w, 'REPLACE')
_vg = ob_cylinder.vertex_groups.new(name='Antenna.020')
for _i, _w in zip([57, 58, 59, 63, 64, 65, 69, 70, 71, 81, 82, 83, 84, 89, 90, 91, 92, 97, 98, 99, 100], [0.6839, 0.9193, 0.7273, 1.005, 1.002, 1.003, 1.003, 1.003, 1.003, 0.2762, 0.07779, 0.06861, 0.2758, 0.9954, 0.9873, 0.989, 1.004, 1.001, 1.002, 1.003, 1.001]): _vg.add([_i], _w, 'REPLACE')
_m = ob_cylinder.modifiers.new('Armature', 'ARMATURE')
_m.object = ob_armature
ob_armature.location = (0.0, 0.0, 0.0)
ob_armature.lineart.crease_threshold = 0.0

# ---- collection membership
col_collection.objects.link(ob_cylinder)
col_collection.objects.link(ob_armature)

# ---- scene / render settings (as saved in the file)
scene.frame_start = 1; scene.frame_end = 250; scene.frame_set(1)
scene.render.engine = 'BLENDER_EEVEE_NEXT'
scene.cycles.use_denoising = False
scene.cycles.samples = 128
scene.cycles.sampling_pattern = 'TABULATED_SOBOL'
scene.cycles.use_adaptive_sampling = False
scene.cycles.use_light_tree = False
scene.view_settings.view_transform = 'Filmic'
bpy.context.view_layer.update()

# ---- added for rendering (the .blend has no active camera and no usable light): camera, sun
cam_auto = bpy.data.cameras.new('AutoCamera')
cam_auto.lens = 50.0
cam_auto.sensor_width = 36.0
cam_auto.clip_end = 1000.0
ob_auto_camera = bpy.data.objects.new('AutoCamera', cam_auto)
scene.collection.objects.link(ob_auto_camera)
ob_auto_camera.location = (11.8848, -10.7617, 11.9915)
ob_auto_camera.rotation_euler = (1.09748, -7.21219e-08, 0.694738)
scene.camera = ob_auto_camera
light_auto_sun = bpy.data.lights.new('AutoSun', 'SUN')
light_auto_sun.energy = 3.0
light_auto_sun.angle = 0.0523599
ob_auto_sun = bpy.data.objects.new('AutoSun', light_auto_sun)
scene.collection.objects.link(ob_auto_sun)
ob_auto_sun.rotation_euler = (0.872665, 0.174533, 0.523599)
bpy.context.view_layer.update()
